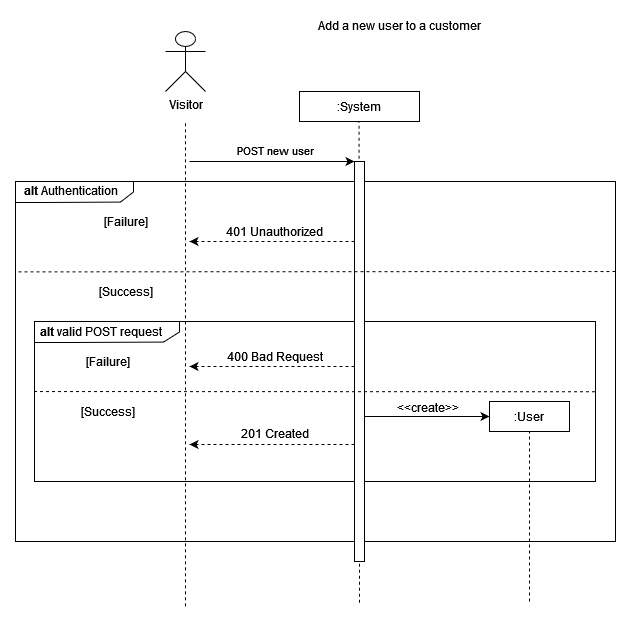

The diagram above was exported from draw.io. Its source (the exported page's mxGraphModel, read from the mxfile embedded in the PNG):
<mxGraphModel dx="1422" dy="752" grid="1" gridSize="10" guides="1" tooltips="1" connect="1" arrows="1" fold="1" page="1" pageScale="1" pageWidth="827" pageHeight="1169" math="0" shadow="0">
  <root>
    <mxCell id="0" />
    <mxCell id="1" parent="0" />
    <mxCell id="FIF-iIRC77zkHiqQPbSq-1" value="" style="verticalLabelPosition=bottom;verticalAlign=top;html=1;shape=mxgraph.basic.rect;fillColor2=none;strokeWidth=1;size=20;indent=5;" parent="1" vertex="1">
      <mxGeometry x="30" y="180" width="600" height="360" as="geometry" />
    </mxCell>
    <mxCell id="FIF-iIRC77zkHiqQPbSq-3" value=":System" style="rounded=0;whiteSpace=wrap;html=1;" parent="1" vertex="1">
      <mxGeometry x="314" y="90" width="120" height="30" as="geometry" />
    </mxCell>
    <mxCell id="FIF-iIRC77zkHiqQPbSq-5" value="" style="endArrow=classic;html=1;rounded=0;entryX=0;entryY=0;entryDx=0;entryDy=0;" parent="1" edge="1">
      <mxGeometry width="50" height="50" relative="1" as="geometry">
        <mxPoint x="204" y="160" as="sourcePoint" />
        <mxPoint x="369" y="160" as="targetPoint" />
      </mxGeometry>
    </mxCell>
    <mxCell id="FIF-iIRC77zkHiqQPbSq-6" value="POST new user" style="edgeLabel;html=1;align=center;verticalAlign=middle;resizable=0;points=[];" parent="FIF-iIRC77zkHiqQPbSq-5" connectable="0" vertex="1">
      <mxGeometry x="-0.2" y="2" relative="1" as="geometry">
        <mxPoint x="19" y="-10" as="offset" />
      </mxGeometry>
    </mxCell>
    <mxCell id="FIF-iIRC77zkHiqQPbSq-8" value="" style="endArrow=classic;html=1;rounded=0;exitX=0;exitY=0.75;exitDx=0;exitDy=0;dashed=1;" parent="1" edge="1">
      <mxGeometry width="50" height="50" relative="1" as="geometry">
        <mxPoint x="369" y="240" as="sourcePoint" />
        <mxPoint x="204" y="240" as="targetPoint" />
      </mxGeometry>
    </mxCell>
    <mxCell id="FIF-iIRC77zkHiqQPbSq-9" value="401 Unauthorized" style="text;html=1;align=center;verticalAlign=middle;resizable=0;points=[];autosize=1;strokeColor=none;fillColor=none;" parent="1" vertex="1">
      <mxGeometry x="229" y="215" width="120" height="30" as="geometry" />
    </mxCell>
    <mxCell id="FIF-iIRC77zkHiqQPbSq-10" value="" style="verticalLabelPosition=bottom;verticalAlign=top;html=1;shape=mxgraph.basic.polygon;polyCoords=[[0,0],[1,0],[1,0.25],[1,0.5],[0.89,0.98],[0.25,1],[0,1],[0,0.25]];polyline=0;" parent="1" vertex="1">
      <mxGeometry x="30" y="180" width="118" height="21" as="geometry" />
    </mxCell>
    <mxCell id="FIF-iIRC77zkHiqQPbSq-11" value="&lt;b&gt;alt&lt;/b&gt; Authentication" style="text;html=1;align=center;verticalAlign=middle;resizable=0;points=[];autosize=1;strokeColor=none;fillColor=none;" parent="1" vertex="1">
      <mxGeometry x="25" y="173.5" width="120" height="30" as="geometry" />
    </mxCell>
    <mxCell id="FIF-iIRC77zkHiqQPbSq-12" value="[Failure]" style="text;html=1;align=center;verticalAlign=middle;resizable=0;points=[];autosize=1;strokeColor=none;fillColor=none;" parent="1" vertex="1">
      <mxGeometry x="110" y="210" width="60" height="20" as="geometry" />
    </mxCell>
    <mxCell id="FIF-iIRC77zkHiqQPbSq-14" value="[Success]" style="text;html=1;align=center;verticalAlign=middle;resizable=0;points=[];autosize=1;strokeColor=none;fillColor=none;" parent="1" vertex="1">
      <mxGeometry x="105" y="280" width="70" height="20" as="geometry" />
    </mxCell>
    <mxCell id="FIF-iIRC77zkHiqQPbSq-17" value="Visitor" style="shape=umlActor;verticalLabelPosition=bottom;verticalAlign=top;html=1;outlineConnect=0;" parent="1" vertex="1">
      <mxGeometry x="180" y="30" width="40" height="60" as="geometry" />
    </mxCell>
    <mxCell id="FIF-iIRC77zkHiqQPbSq-18" value="Add a new user to a customer" style="text;html=1;align=center;verticalAlign=middle;resizable=0;points=[];autosize=1;strokeColor=none;fillColor=none;" parent="1" vertex="1">
      <mxGeometry x="319" y="9" width="190" height="30" as="geometry" />
    </mxCell>
    <mxCell id="UQ1kMHoIC1sTFdjKarfE-1" value="" style="verticalLabelPosition=bottom;verticalAlign=top;html=1;shape=mxgraph.basic.rect;fillColor2=none;strokeWidth=1;size=20;indent=5;" parent="1" vertex="1">
      <mxGeometry x="49" y="320" width="561" height="160" as="geometry" />
    </mxCell>
    <mxCell id="UQ1kMHoIC1sTFdjKarfE-3" value="" style="verticalLabelPosition=bottom;verticalAlign=top;html=1;shape=mxgraph.basic.polygon;polyCoords=[[0,0],[1,0],[1,0.25],[1,0.5],[0.89,0.98],[0.25,1],[0,1],[0,0.25]];polyline=0;" parent="1" vertex="1">
      <mxGeometry x="49" y="320" width="145" height="21" as="geometry" />
    </mxCell>
    <mxCell id="UQ1kMHoIC1sTFdjKarfE-2" value="&lt;b&gt;alt&lt;/b&gt; valid POST request" style="text;html=1;align=center;verticalAlign=middle;resizable=0;points=[];autosize=1;strokeColor=none;fillColor=none;" parent="1" vertex="1">
      <mxGeometry x="40" y="315" width="150" height="30" as="geometry" />
    </mxCell>
    <mxCell id="FIF-iIRC77zkHiqQPbSq-2" value="" style="endArrow=none;dashed=1;html=1;rounded=0;" parent="1" edge="1">
      <mxGeometry width="50" height="50" relative="1" as="geometry">
        <mxPoint x="200" y="604.8" as="sourcePoint" />
        <mxPoint x="200" y="120" as="targetPoint" />
      </mxGeometry>
    </mxCell>
    <mxCell id="FIF-iIRC77zkHiqQPbSq-4" value="" style="endArrow=none;dashed=1;html=1;rounded=0;" parent="1" edge="1">
      <mxGeometry width="50" height="50" relative="1" as="geometry">
        <mxPoint x="374" y="601.2" as="sourcePoint" />
        <mxPoint x="373.5" y="120" as="targetPoint" />
      </mxGeometry>
    </mxCell>
    <mxCell id="FIF-iIRC77zkHiqQPbSq-7" value="" style="rounded=0;whiteSpace=wrap;html=1;" parent="1" vertex="1">
      <mxGeometry x="369" y="160" width="10" height="400" as="geometry" />
    </mxCell>
    <mxCell id="UQ1kMHoIC1sTFdjKarfE-4" value="[Failure]" style="text;html=1;align=center;verticalAlign=middle;resizable=0;points=[];autosize=1;strokeColor=none;fillColor=none;" parent="1" vertex="1">
      <mxGeometry x="91.5" y="350" width="60" height="20" as="geometry" />
    </mxCell>
    <mxCell id="UQ1kMHoIC1sTFdjKarfE-5" value="" style="endArrow=none;dashed=1;html=1;rounded=0;fontSize=12;exitX=0.999;exitY=0.439;exitDx=0;exitDy=0;exitPerimeter=0;" parent="1" source="UQ1kMHoIC1sTFdjKarfE-1" edge="1">
      <mxGeometry width="50" height="50" relative="1" as="geometry">
        <mxPoint x="550" y="390" as="sourcePoint" />
        <mxPoint x="49.000000000000114" y="390" as="targetPoint" />
      </mxGeometry>
    </mxCell>
    <mxCell id="UQ1kMHoIC1sTFdjKarfE-6" value="[Success]" style="text;html=1;align=center;verticalAlign=middle;resizable=0;points=[];autosize=1;strokeColor=none;fillColor=none;" parent="1" vertex="1">
      <mxGeometry x="86.5" y="400" width="70" height="20" as="geometry" />
    </mxCell>
    <mxCell id="UQ1kMHoIC1sTFdjKarfE-7" value="" style="endArrow=classic;html=1;rounded=0;exitX=0;exitY=0.75;exitDx=0;exitDy=0;dashed=1;" parent="1" edge="1">
      <mxGeometry width="50" height="50" relative="1" as="geometry">
        <mxPoint x="369" y="365" as="sourcePoint" />
        <mxPoint x="204" y="365" as="targetPoint" />
      </mxGeometry>
    </mxCell>
    <mxCell id="UQ1kMHoIC1sTFdjKarfE-8" value="&lt;div&gt;400 Bad Request&lt;/div&gt;" style="text;html=1;align=center;verticalAlign=middle;resizable=0;points=[];autosize=1;strokeColor=none;fillColor=none;" parent="1" vertex="1">
      <mxGeometry x="229" y="340" width="120" height="30" as="geometry" />
    </mxCell>
    <mxCell id="UQ1kMHoIC1sTFdjKarfE-9" value="" style="endArrow=classic;html=1;rounded=0;exitX=0;exitY=0.75;exitDx=0;exitDy=0;dashed=1;" parent="1" edge="1">
      <mxGeometry width="50" height="50" relative="1" as="geometry">
        <mxPoint x="369" y="443" as="sourcePoint" />
        <mxPoint x="204" y="443" as="targetPoint" />
      </mxGeometry>
    </mxCell>
    <mxCell id="UQ1kMHoIC1sTFdjKarfE-10" value="201 Created" style="text;html=1;align=center;verticalAlign=middle;resizable=0;points=[];autosize=1;strokeColor=none;fillColor=none;" parent="1" vertex="1">
      <mxGeometry x="244" y="417" width="90" height="30" as="geometry" />
    </mxCell>
    <mxCell id="UQ1kMHoIC1sTFdjKarfE-11" value=":User" style="rounded=0;whiteSpace=wrap;html=1;fontSize=12;" parent="1" vertex="1">
      <mxGeometry x="504" y="400" width="80" height="30" as="geometry" />
    </mxCell>
    <mxCell id="UQ1kMHoIC1sTFdjKarfE-12" style="edgeStyle=orthogonalEdgeStyle;rounded=0;orthogonalLoop=1;jettySize=auto;html=1;fontSize=12;" parent="1" edge="1">
      <mxGeometry relative="1" as="geometry">
        <mxPoint x="504" y="415" as="targetPoint" />
        <mxPoint x="379" y="415" as="sourcePoint" />
      </mxGeometry>
    </mxCell>
    <mxCell id="UQ1kMHoIC1sTFdjKarfE-13" value="&amp;lt;&amp;lt;create&amp;gt;&amp;gt;" style="edgeLabel;html=1;align=center;verticalAlign=middle;resizable=0;points=[];fontSize=12;" parent="UQ1kMHoIC1sTFdjKarfE-12" connectable="0" vertex="1">
      <mxGeometry x="0.1677" relative="1" as="geometry">
        <mxPoint x="-11" y="-10" as="offset" />
      </mxGeometry>
    </mxCell>
    <mxCell id="UQ1kMHoIC1sTFdjKarfE-14" value="" style="endArrow=none;dashed=1;html=1;rounded=0;entryX=0.5;entryY=1;entryDx=0;entryDy=0;" parent="1" target="UQ1kMHoIC1sTFdjKarfE-11" edge="1">
      <mxGeometry width="50" height="50" relative="1" as="geometry">
        <mxPoint x="544" y="600" as="sourcePoint" />
        <mxPoint x="543.5" y="199.3999999999999" as="targetPoint" />
      </mxGeometry>
    </mxCell>
    <mxCell id="FIF-iIRC77zkHiqQPbSq-13" value="" style="endArrow=none;dashed=1;html=1;rounded=0;fontSize=12;entryX=0.001;entryY=0.251;entryDx=0;entryDy=0;entryPerimeter=0;" parent="1" target="FIF-iIRC77zkHiqQPbSq-1" edge="1">
      <mxGeometry width="50" height="50" relative="1" as="geometry">
        <mxPoint x="630" y="270" as="sourcePoint" />
        <mxPoint x="40" y="270" as="targetPoint" />
      </mxGeometry>
    </mxCell>
  </root>
</mxGraphModel>